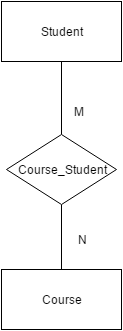

The diagram above was exported from draw.io. Its source (the exported page's mxGraphModel, read from the mxfile embedded in the PNG):
<mxGraphModel dx="872" dy="457" grid="1" gridSize="10" guides="1" tooltips="1" connect="1" arrows="1" fold="1" page="1" pageScale="1" pageWidth="826" pageHeight="1169" background="#ffffff" math="0" shadow="0">
  <root>
    <mxCell id="0" />
    <mxCell id="1" parent="0" />
    <mxCell id="17" style="edgeStyle=none;rounded=0;html=1;exitX=0.5;exitY=0;entryX=0.5;entryY=1;endArrow=none;endFill=0;jettySize=auto;orthogonalLoop=1;" parent="1" source="13" target="14" edge="1">
      <mxGeometry relative="1" as="geometry" />
    </mxCell>
    <mxCell id="9" value="Student" style="whiteSpace=wrap;html=1;strokeWidth=1;" parent="1" vertex="1">
      <mxGeometry x="63" y="362" width="120" height="60" as="geometry" />
    </mxCell>
    <mxCell id="13" value="Course" style="whiteSpace=wrap;html=1;strokeWidth=1;" parent="1" vertex="1">
      <mxGeometry x="63" y="630" width="120" height="60" as="geometry" />
    </mxCell>
    <mxCell id="18" style="edgeStyle=none;rounded=0;html=1;exitX=0.5;exitY=0;endArrow=none;endFill=0;jettySize=auto;orthogonalLoop=1;" parent="1" source="14" target="9" edge="1">
      <mxGeometry relative="1" as="geometry" />
    </mxCell>
    <mxCell id="14" value="Course_Student" style="rhombus;whiteSpace=wrap;html=1;strokeWidth=1;" parent="1" vertex="1">
      <mxGeometry x="68" y="495" width="110" height="70" as="geometry" />
    </mxCell>
    <mxCell id="21" style="edgeStyle=none;rounded=0;html=1;exitX=0;exitY=0.5;entryX=0;entryY=0.5;endArrow=none;endFill=0;jettySize=auto;orthogonalLoop=1;" parent="1" source="13" target="13" edge="1">
      <mxGeometry relative="1" as="geometry" />
    </mxCell>
    <mxCell id="26" value="N" style="text;html=1;strokeColor=none;fillColor=none;align=center;verticalAlign=middle;whiteSpace=wrap;" parent="1" vertex="1">
      <mxGeometry x="123" y="590" width="40" height="20" as="geometry" />
    </mxCell>
    <mxCell id="27" value="M" style="text;html=1;strokeColor=none;fillColor=none;align=center;verticalAlign=middle;whiteSpace=wrap;" parent="1" vertex="1">
      <mxGeometry x="120" y="462" width="40" height="20" as="geometry" />
    </mxCell>
  </root>
</mxGraphModel>